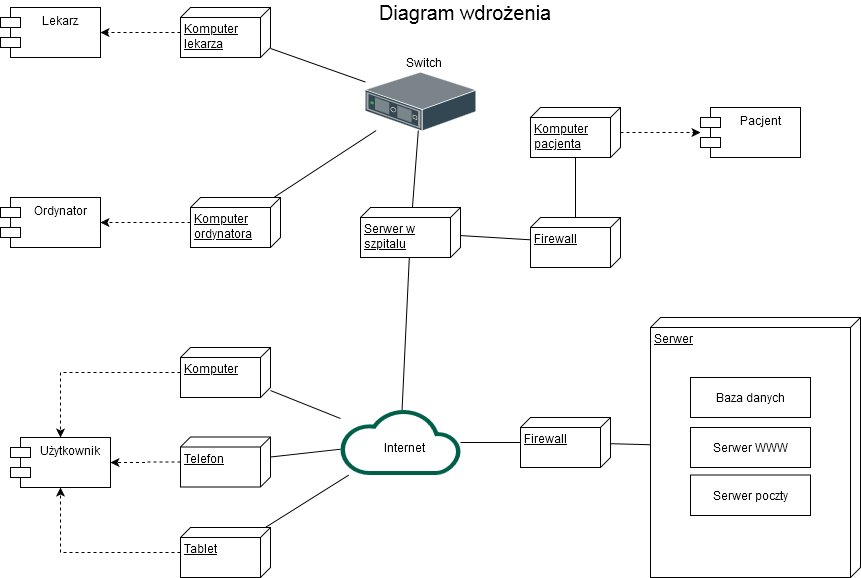

The diagram above was exported from draw.io. Its source (the exported page's mxGraphModel, read from the mxfile embedded in the PNG):
<mxGraphModel dx="1422" dy="727" grid="1" gridSize="10" guides="1" tooltips="1" connect="1" arrows="1" fold="1" page="1" pageScale="1" pageWidth="827" pageHeight="1169" math="0" shadow="0">
  <root>
    <mxCell id="0" />
    <mxCell id="1" parent="0" />
    <mxCell id="txBkL6_IqTKhjR-WPfA2-1" value="Lekarz" style="shape=module;align=left;spacingLeft=20;align=center;verticalAlign=top;" parent="1" vertex="1">
      <mxGeometry x="10" y="15" width="100" height="50" as="geometry" />
    </mxCell>
    <mxCell id="txBkL6_IqTKhjR-WPfA2-2" value="Ordynator" style="shape=module;align=left;spacingLeft=20;align=center;verticalAlign=top;" parent="1" vertex="1">
      <mxGeometry x="10" y="205" width="100" height="50" as="geometry" />
    </mxCell>
    <mxCell id="txBkL6_IqTKhjR-WPfA2-3" value="Użytkownik" style="shape=module;align=left;spacingLeft=20;align=center;verticalAlign=top;" parent="1" vertex="1">
      <mxGeometry x="20" y="445" width="100" height="50" as="geometry" />
    </mxCell>
    <mxCell id="txBkL6_IqTKhjR-WPfA2-4" style="edgeStyle=orthogonalEdgeStyle;rounded=0;orthogonalLoop=1;jettySize=auto;html=1;dashed=1;" parent="1" source="txBkL6_IqTKhjR-WPfA2-5" target="txBkL6_IqTKhjR-WPfA2-3" edge="1">
      <mxGeometry relative="1" as="geometry" />
    </mxCell>
    <mxCell id="txBkL6_IqTKhjR-WPfA2-5" value="Komputer" style="verticalAlign=top;align=left;spacingTop=8;spacingLeft=2;spacingRight=12;shape=cube;size=10;direction=south;fontStyle=4;html=1;" parent="1" vertex="1">
      <mxGeometry x="190" y="355" width="90" height="50" as="geometry" />
    </mxCell>
    <mxCell id="txBkL6_IqTKhjR-WPfA2-6" style="edgeStyle=orthogonalEdgeStyle;rounded=0;orthogonalLoop=1;jettySize=auto;html=1;dashed=1;" parent="1" source="txBkL6_IqTKhjR-WPfA2-7" target="txBkL6_IqTKhjR-WPfA2-3" edge="1">
      <mxGeometry relative="1" as="geometry" />
    </mxCell>
    <mxCell id="txBkL6_IqTKhjR-WPfA2-7" value="Telefon" style="verticalAlign=top;align=left;spacingTop=8;spacingLeft=2;spacingRight=12;shape=cube;size=10;direction=south;fontStyle=4;html=1;" parent="1" vertex="1">
      <mxGeometry x="190" y="444.5" width="90" height="50" as="geometry" />
    </mxCell>
    <mxCell id="txBkL6_IqTKhjR-WPfA2-8" style="edgeStyle=orthogonalEdgeStyle;rounded=0;orthogonalLoop=1;jettySize=auto;html=1;entryX=0.5;entryY=1;entryDx=0;entryDy=0;jumpStyle=none;dashed=1;" parent="1" source="txBkL6_IqTKhjR-WPfA2-9" target="txBkL6_IqTKhjR-WPfA2-3" edge="1">
      <mxGeometry relative="1" as="geometry" />
    </mxCell>
    <mxCell id="txBkL6_IqTKhjR-WPfA2-9" value="Tablet" style="verticalAlign=top;align=left;spacingTop=8;spacingLeft=2;spacingRight=12;shape=cube;size=10;direction=south;fontStyle=4;html=1;" parent="1" vertex="1">
      <mxGeometry x="190" y="535" width="90" height="50" as="geometry" />
    </mxCell>
    <mxCell id="txBkL6_IqTKhjR-WPfA2-10" style="edgeStyle=orthogonalEdgeStyle;rounded=0;jumpStyle=none;orthogonalLoop=1;jettySize=auto;html=1;strokeColor=#000000;dashed=1;" parent="1" source="txBkL6_IqTKhjR-WPfA2-11" target="txBkL6_IqTKhjR-WPfA2-2" edge="1">
      <mxGeometry relative="1" as="geometry" />
    </mxCell>
    <mxCell id="txBkL6_IqTKhjR-WPfA2-11" value="&lt;div&gt;Komputer &lt;br&gt;&lt;/div&gt;&lt;div&gt;ordynatora&lt;/div&gt;" style="verticalAlign=top;align=left;spacingTop=8;spacingLeft=2;spacingRight=12;shape=cube;size=10;direction=south;fontStyle=4;html=1;" parent="1" vertex="1">
      <mxGeometry x="200" y="205" width="90" height="50" as="geometry" />
    </mxCell>
    <mxCell id="txBkL6_IqTKhjR-WPfA2-12" style="edgeStyle=orthogonalEdgeStyle;rounded=0;jumpStyle=none;orthogonalLoop=1;jettySize=auto;html=1;strokeColor=#000000;dashed=1;" parent="1" source="txBkL6_IqTKhjR-WPfA2-13" target="txBkL6_IqTKhjR-WPfA2-1" edge="1">
      <mxGeometry relative="1" as="geometry" />
    </mxCell>
    <mxCell id="txBkL6_IqTKhjR-WPfA2-13" value="&lt;div&gt;Komputer &lt;br&gt;&lt;/div&gt;&lt;div&gt;lekarza&lt;br&gt;&lt;/div&gt;" style="verticalAlign=top;align=left;spacingTop=8;spacingLeft=2;spacingRight=12;shape=cube;size=10;direction=south;fontStyle=4;html=1;" parent="1" vertex="1">
      <mxGeometry x="190" y="15" width="90" height="50" as="geometry" />
    </mxCell>
    <mxCell id="txBkL6_IqTKhjR-WPfA2-14" value="&lt;div&gt;Serwer w &lt;br&gt;&lt;/div&gt;&lt;div&gt;szpitalu&lt;/div&gt;" style="verticalAlign=top;align=left;spacingTop=8;spacingLeft=2;spacingRight=12;shape=cube;size=10;direction=south;fontStyle=4;html=1;" parent="1" vertex="1">
      <mxGeometry x="370" y="215" width="100" height="50" as="geometry" />
    </mxCell>
    <mxCell id="txBkL6_IqTKhjR-WPfA2-15" value="Firewall" style="verticalAlign=top;align=left;spacingTop=8;spacingLeft=2;spacingRight=12;shape=cube;size=10;direction=south;fontStyle=4;html=1;" parent="1" vertex="1">
      <mxGeometry x="530" y="425" width="90" height="50" as="geometry" />
    </mxCell>
    <mxCell id="txBkL6_IqTKhjR-WPfA2-16" value="Serwer" style="verticalAlign=top;align=left;spacingTop=8;spacingLeft=2;spacingRight=12;shape=cube;size=10;direction=south;fontStyle=4;html=1;" parent="1" vertex="1">
      <mxGeometry x="660" y="325" width="210" height="260" as="geometry" />
    </mxCell>
    <mxCell id="txBkL6_IqTKhjR-WPfA2-17" value="Firewall" style="verticalAlign=top;align=left;spacingTop=8;spacingLeft=2;spacingRight=12;shape=cube;size=10;direction=south;fontStyle=4;html=1;" parent="1" vertex="1">
      <mxGeometry x="540" y="225" width="90" height="50" as="geometry" />
    </mxCell>
    <mxCell id="txBkL6_IqTKhjR-WPfA2-18" style="edgeStyle=orthogonalEdgeStyle;rounded=0;jumpStyle=none;orthogonalLoop=1;jettySize=auto;html=1;dashed=1;strokeColor=#000000;" parent="1" source="txBkL6_IqTKhjR-WPfA2-19" target="txBkL6_IqTKhjR-WPfA2-20" edge="1">
      <mxGeometry relative="1" as="geometry" />
    </mxCell>
    <mxCell id="txBkL6_IqTKhjR-WPfA2-19" value="&lt;div&gt;Komputer &lt;br&gt;&lt;/div&gt;&lt;div&gt;pacjenta&lt;/div&gt;" style="verticalAlign=top;align=left;spacingTop=8;spacingLeft=2;spacingRight=12;shape=cube;size=10;direction=south;fontStyle=4;html=1;" parent="1" vertex="1">
      <mxGeometry x="540" y="115" width="90" height="50" as="geometry" />
    </mxCell>
    <mxCell id="txBkL6_IqTKhjR-WPfA2-20" value="Pacjent" style="shape=module;align=left;spacingLeft=20;align=center;verticalAlign=top;" parent="1" vertex="1">
      <mxGeometry x="710" y="115" width="100" height="50" as="geometry" />
    </mxCell>
    <mxCell id="txBkL6_IqTKhjR-WPfA2-21" value="" style="endArrow=none;html=1;" parent="1" source="txBkL6_IqTKhjR-WPfA2-15" target="txBkL6_IqTKhjR-WPfA2-16" edge="1">
      <mxGeometry width="50" height="50" relative="1" as="geometry">
        <mxPoint x="570" y="565" as="sourcePoint" />
        <mxPoint x="620" y="515" as="targetPoint" />
      </mxGeometry>
    </mxCell>
    <mxCell id="txBkL6_IqTKhjR-WPfA2-22" value="" style="endArrow=none;html=1;" parent="1" source="txBkL6_IqTKhjR-WPfA2-38" target="txBkL6_IqTKhjR-WPfA2-15" edge="1">
      <mxGeometry width="50" height="50" relative="1" as="geometry">
        <mxPoint x="440" y="450" as="sourcePoint" />
        <mxPoint x="500" y="455" as="targetPoint" />
      </mxGeometry>
    </mxCell>
    <mxCell id="txBkL6_IqTKhjR-WPfA2-23" value="" style="endArrow=none;html=1;" parent="1" source="txBkL6_IqTKhjR-WPfA2-5" target="txBkL6_IqTKhjR-WPfA2-38" edge="1">
      <mxGeometry width="50" height="50" relative="1" as="geometry">
        <mxPoint x="330" y="425" as="sourcePoint" />
        <mxPoint x="380" y="375" as="targetPoint" />
      </mxGeometry>
    </mxCell>
    <mxCell id="txBkL6_IqTKhjR-WPfA2-24" value="" style="endArrow=none;html=1;" parent="1" source="txBkL6_IqTKhjR-WPfA2-7" target="txBkL6_IqTKhjR-WPfA2-38" edge="1">
      <mxGeometry width="50" height="50" relative="1" as="geometry">
        <mxPoint x="330" y="505" as="sourcePoint" />
        <mxPoint x="380" y="455" as="targetPoint" />
      </mxGeometry>
    </mxCell>
    <mxCell id="txBkL6_IqTKhjR-WPfA2-25" value="" style="endArrow=none;html=1;" parent="1" source="txBkL6_IqTKhjR-WPfA2-9" target="txBkL6_IqTKhjR-WPfA2-38" edge="1">
      <mxGeometry width="50" height="50" relative="1" as="geometry">
        <mxPoint x="340" y="595" as="sourcePoint" />
        <mxPoint x="390" y="545" as="targetPoint" />
      </mxGeometry>
    </mxCell>
    <mxCell id="txBkL6_IqTKhjR-WPfA2-26" value="" style="endArrow=none;html=1;strokeColor=#000000;" parent="1" source="txBkL6_IqTKhjR-WPfA2-38" target="txBkL6_IqTKhjR-WPfA2-14" edge="1">
      <mxGeometry width="50" height="50" relative="1" as="geometry">
        <mxPoint x="410" y="405" as="sourcePoint" />
        <mxPoint x="370" y="305" as="targetPoint" />
      </mxGeometry>
    </mxCell>
    <mxCell id="txBkL6_IqTKhjR-WPfA2-27" value="" style="endArrow=none;html=1;strokeColor=#000000;" parent="1" source="txBkL6_IqTKhjR-WPfA2-14" target="txBkL6_IqTKhjR-WPfA2-39" edge="1">
      <mxGeometry width="50" height="50" relative="1" as="geometry">
        <mxPoint x="380" y="185" as="sourcePoint" />
        <mxPoint x="430" y="135" as="targetPoint" />
      </mxGeometry>
    </mxCell>
    <mxCell id="txBkL6_IqTKhjR-WPfA2-28" value="" style="endArrow=none;html=1;strokeColor=#000000;" parent="1" source="txBkL6_IqTKhjR-WPfA2-11" target="txBkL6_IqTKhjR-WPfA2-39" edge="1">
      <mxGeometry width="50" height="50" relative="1" as="geometry">
        <mxPoint x="290" y="195" as="sourcePoint" />
        <mxPoint x="340" y="145" as="targetPoint" />
      </mxGeometry>
    </mxCell>
    <mxCell id="txBkL6_IqTKhjR-WPfA2-29" value="" style="endArrow=none;html=1;strokeColor=#000000;" parent="1" source="txBkL6_IqTKhjR-WPfA2-13" target="txBkL6_IqTKhjR-WPfA2-39" edge="1">
      <mxGeometry width="50" height="50" relative="1" as="geometry">
        <mxPoint x="310" y="85" as="sourcePoint" />
        <mxPoint x="360" y="65" as="targetPoint" />
      </mxGeometry>
    </mxCell>
    <mxCell id="txBkL6_IqTKhjR-WPfA2-30" value="" style="endArrow=none;html=1;strokeColor=#000000;" parent="1" source="txBkL6_IqTKhjR-WPfA2-17" target="txBkL6_IqTKhjR-WPfA2-19" edge="1">
      <mxGeometry width="50" height="50" relative="1" as="geometry">
        <mxPoint x="670" y="225" as="sourcePoint" />
        <mxPoint x="720" y="175" as="targetPoint" />
      </mxGeometry>
    </mxCell>
    <mxCell id="txBkL6_IqTKhjR-WPfA2-31" value="" style="endArrow=none;html=1;strokeColor=#000000;" parent="1" source="txBkL6_IqTKhjR-WPfA2-14" target="txBkL6_IqTKhjR-WPfA2-17" edge="1">
      <mxGeometry width="50" height="50" relative="1" as="geometry">
        <mxPoint x="470" y="365" as="sourcePoint" />
        <mxPoint x="520" y="315" as="targetPoint" />
      </mxGeometry>
    </mxCell>
    <mxCell id="txBkL6_IqTKhjR-WPfA2-32" value="Internet" style="text;html=1;strokeColor=none;fillColor=none;align=center;verticalAlign=middle;whiteSpace=wrap;rounded=0;" parent="1" vertex="1">
      <mxGeometry x="394" y="445" width="40" height="20" as="geometry" />
    </mxCell>
    <mxCell id="txBkL6_IqTKhjR-WPfA2-33" value="Switch" style="text;html=1;strokeColor=none;fillColor=none;align=center;verticalAlign=middle;whiteSpace=wrap;rounded=0;" parent="1" vertex="1">
      <mxGeometry x="414" y="60" width="40" height="20" as="geometry" />
    </mxCell>
    <mxCell id="txBkL6_IqTKhjR-WPfA2-34" value="Baza danych" style="rounded=0;whiteSpace=wrap;html=1;" parent="1" vertex="1">
      <mxGeometry x="700" y="385" width="120" height="40" as="geometry" />
    </mxCell>
    <mxCell id="txBkL6_IqTKhjR-WPfA2-35" value="Serwer WWW" style="rounded=0;whiteSpace=wrap;html=1;" parent="1" vertex="1">
      <mxGeometry x="700" y="435" width="120" height="40" as="geometry" />
    </mxCell>
    <mxCell id="txBkL6_IqTKhjR-WPfA2-36" value="Serwer poczty" style="rounded=0;whiteSpace=wrap;html=1;" parent="1" vertex="1">
      <mxGeometry x="700" y="482.5" width="120" height="40.5" as="geometry" />
    </mxCell>
    <mxCell id="txBkL6_IqTKhjR-WPfA2-37" value="&lt;font style=&quot;font-size: 20px&quot;&gt;Diagram wdrożenia&lt;/font&gt;" style="text;html=1;strokeColor=none;fillColor=none;align=center;verticalAlign=middle;whiteSpace=wrap;rounded=0;" parent="1" vertex="1">
      <mxGeometry x="380" y="10" width="190" height="20" as="geometry" />
    </mxCell>
    <mxCell id="txBkL6_IqTKhjR-WPfA2-38" value="" style="pointerEvents=1;shadow=0;dashed=0;html=1;strokeColor=none;fillColor=#005F4B;labelPosition=center;verticalLabelPosition=bottom;verticalAlign=top;align=center;outlineConnect=0;shape=mxgraph.veeam2.cloud;" parent="1" vertex="1">
      <mxGeometry x="350" y="417.5" width="120" height="65" as="geometry" />
    </mxCell>
    <mxCell id="txBkL6_IqTKhjR-WPfA2-39" value="" style="shadow=0;dashed=0;html=1;labelPosition=center;verticalLabelPosition=bottom;verticalAlign=top;align=center;outlineConnect=0;shape=mxgraph.veeam.3d.switch;" parent="1" vertex="1">
      <mxGeometry x="375" y="80" width="110" height="58" as="geometry" />
    </mxCell>
  </root>
</mxGraphModel>